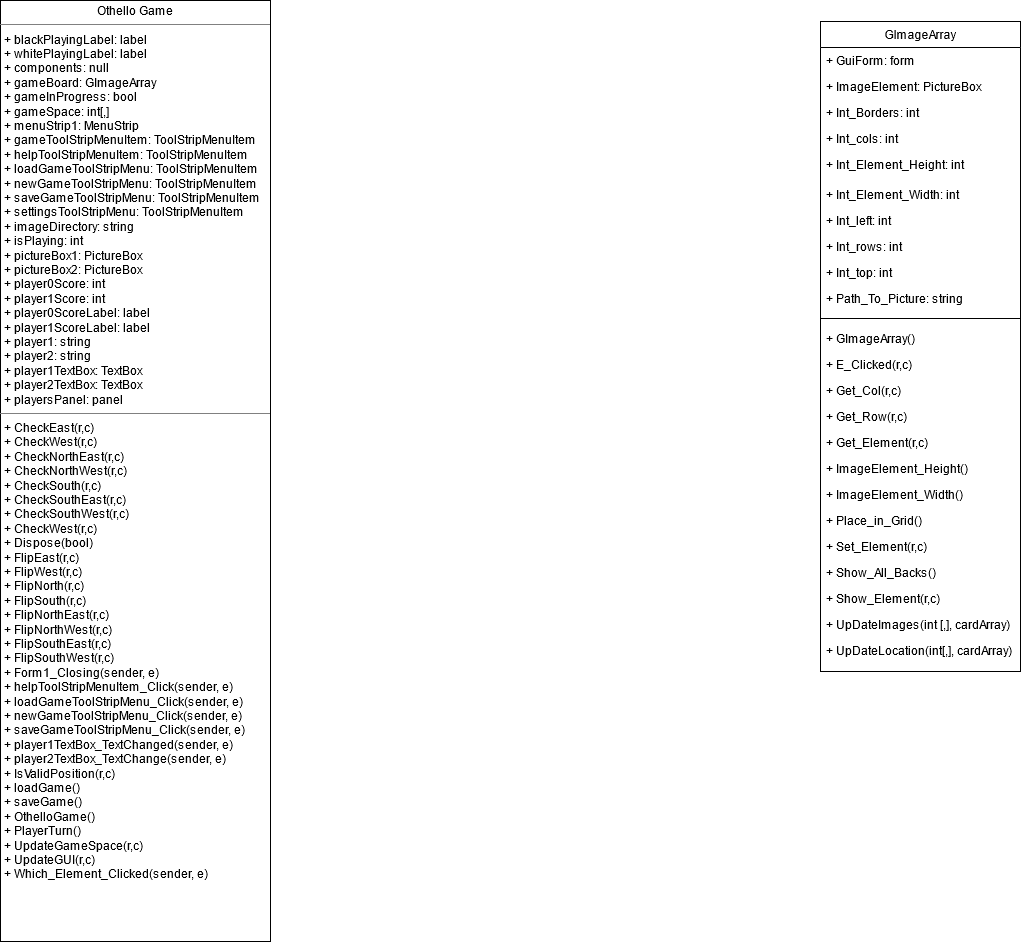

The diagram above was exported from draw.io. Its source (the exported page's mxGraphModel, read from the mxfile embedded in the PNG):
<mxGraphModel dx="1220" dy="1190" grid="1" gridSize="10" guides="1" tooltips="1" connect="1" arrows="1" fold="1" page="1" pageScale="1" pageWidth="1169" pageHeight="827" math="0" shadow="0">
  <root>
    <mxCell id="WIyWlLk6GJQsqaUBKTNV-0" />
    <mxCell id="WIyWlLk6GJQsqaUBKTNV-1" parent="WIyWlLk6GJQsqaUBKTNV-0" />
    <mxCell id="zkfFHV4jXpPFQw0GAbJ--17" value="GImageArray" style="swimlane;fontStyle=0;align=center;verticalAlign=top;childLayout=stackLayout;horizontal=1;startSize=26;horizontalStack=0;resizeParent=1;resizeLast=0;collapsible=1;marginBottom=0;rounded=0;shadow=0;strokeWidth=1;" parent="WIyWlLk6GJQsqaUBKTNV-1" vertex="1">
      <mxGeometry x="930" y="30" width="200" height="650" as="geometry">
        <mxRectangle x="550" y="140" width="160" height="26" as="alternateBounds" />
      </mxGeometry>
    </mxCell>
    <mxCell id="zkfFHV4jXpPFQw0GAbJ--18" value="+ GuiForm: form" style="text;align=left;verticalAlign=top;spacingLeft=4;spacingRight=4;overflow=hidden;rotatable=0;points=[[0,0.5],[1,0.5]];portConstraint=eastwest;" parent="zkfFHV4jXpPFQw0GAbJ--17" vertex="1">
      <mxGeometry y="26" width="200" height="26" as="geometry" />
    </mxCell>
    <mxCell id="zkfFHV4jXpPFQw0GAbJ--19" value="+ ImageElement: PictureBox" style="text;align=left;verticalAlign=top;spacingLeft=4;spacingRight=4;overflow=hidden;rotatable=0;points=[[0,0.5],[1,0.5]];portConstraint=eastwest;rounded=0;shadow=0;html=0;" parent="zkfFHV4jXpPFQw0GAbJ--17" vertex="1">
      <mxGeometry y="52" width="200" height="26" as="geometry" />
    </mxCell>
    <mxCell id="zkfFHV4jXpPFQw0GAbJ--20" value="+ Int_Borders: int" style="text;align=left;verticalAlign=top;spacingLeft=4;spacingRight=4;overflow=hidden;rotatable=0;points=[[0,0.5],[1,0.5]];portConstraint=eastwest;rounded=0;shadow=0;html=0;" parent="zkfFHV4jXpPFQw0GAbJ--17" vertex="1">
      <mxGeometry y="78" width="200" height="26" as="geometry" />
    </mxCell>
    <mxCell id="zkfFHV4jXpPFQw0GAbJ--21" value="+ Int_cols: int" style="text;align=left;verticalAlign=top;spacingLeft=4;spacingRight=4;overflow=hidden;rotatable=0;points=[[0,0.5],[1,0.5]];portConstraint=eastwest;rounded=0;shadow=0;html=0;" parent="zkfFHV4jXpPFQw0GAbJ--17" vertex="1">
      <mxGeometry y="104" width="200" height="26" as="geometry" />
    </mxCell>
    <mxCell id="zkfFHV4jXpPFQw0GAbJ--22" value="+ Int_Element_Height: int" style="text;align=left;verticalAlign=top;spacingLeft=4;spacingRight=4;overflow=hidden;rotatable=0;points=[[0,0.5],[1,0.5]];portConstraint=eastwest;rounded=0;shadow=0;html=0;" parent="zkfFHV4jXpPFQw0GAbJ--17" vertex="1">
      <mxGeometry y="130" width="200" height="30" as="geometry" />
    </mxCell>
    <mxCell id="ltTKdg9FPYrDvOhTLp08-1" value="+ Int_Element_Width: int" style="text;align=left;verticalAlign=top;spacingLeft=4;spacingRight=4;overflow=hidden;rotatable=0;points=[[0,0.5],[1,0.5]];portConstraint=eastwest;rounded=0;shadow=0;html=0;" parent="zkfFHV4jXpPFQw0GAbJ--17" vertex="1">
      <mxGeometry y="160" width="200" height="26" as="geometry" />
    </mxCell>
    <mxCell id="ltTKdg9FPYrDvOhTLp08-2" value="+ Int_left: int" style="text;align=left;verticalAlign=top;spacingLeft=4;spacingRight=4;overflow=hidden;rotatable=0;points=[[0,0.5],[1,0.5]];portConstraint=eastwest;rounded=0;shadow=0;html=0;" parent="zkfFHV4jXpPFQw0GAbJ--17" vertex="1">
      <mxGeometry y="186" width="200" height="26" as="geometry" />
    </mxCell>
    <mxCell id="ltTKdg9FPYrDvOhTLp08-3" value="+ Int_rows: int" style="text;align=left;verticalAlign=top;spacingLeft=4;spacingRight=4;overflow=hidden;rotatable=0;points=[[0,0.5],[1,0.5]];portConstraint=eastwest;rounded=0;shadow=0;html=0;" parent="zkfFHV4jXpPFQw0GAbJ--17" vertex="1">
      <mxGeometry y="212" width="200" height="26" as="geometry" />
    </mxCell>
    <mxCell id="ltTKdg9FPYrDvOhTLp08-4" value="+ Int_top: int" style="text;align=left;verticalAlign=top;spacingLeft=4;spacingRight=4;overflow=hidden;rotatable=0;points=[[0,0.5],[1,0.5]];portConstraint=eastwest;rounded=0;shadow=0;html=0;" parent="zkfFHV4jXpPFQw0GAbJ--17" vertex="1">
      <mxGeometry y="238" width="200" height="26" as="geometry" />
    </mxCell>
    <mxCell id="ltTKdg9FPYrDvOhTLp08-5" value="+ Path_To_Picture: string" style="text;align=left;verticalAlign=top;spacingLeft=4;spacingRight=4;overflow=hidden;rotatable=0;points=[[0,0.5],[1,0.5]];portConstraint=eastwest;rounded=0;shadow=0;html=0;" parent="zkfFHV4jXpPFQw0GAbJ--17" vertex="1">
      <mxGeometry y="264" width="200" height="26" as="geometry" />
    </mxCell>
    <mxCell id="zkfFHV4jXpPFQw0GAbJ--23" value="" style="line;html=1;strokeWidth=1;align=left;verticalAlign=middle;spacingTop=-1;spacingLeft=3;spacingRight=3;rotatable=0;labelPosition=right;points=[];portConstraint=eastwest;" parent="zkfFHV4jXpPFQw0GAbJ--17" vertex="1">
      <mxGeometry y="290" width="200" height="14" as="geometry" />
    </mxCell>
    <mxCell id="zkfFHV4jXpPFQw0GAbJ--24" value="+ GImageArray()" style="text;align=left;verticalAlign=top;spacingLeft=4;spacingRight=4;overflow=hidden;rotatable=0;points=[[0,0.5],[1,0.5]];portConstraint=eastwest;" parent="zkfFHV4jXpPFQw0GAbJ--17" vertex="1">
      <mxGeometry y="304" width="200" height="26" as="geometry" />
    </mxCell>
    <mxCell id="zkfFHV4jXpPFQw0GAbJ--25" value="+ E_Clicked(r,c)" style="text;align=left;verticalAlign=top;spacingLeft=4;spacingRight=4;overflow=hidden;rotatable=0;points=[[0,0.5],[1,0.5]];portConstraint=eastwest;" parent="zkfFHV4jXpPFQw0GAbJ--17" vertex="1">
      <mxGeometry y="330" width="200" height="26" as="geometry" />
    </mxCell>
    <mxCell id="ltTKdg9FPYrDvOhTLp08-6" value="+ Get_Col(r,c)" style="text;align=left;verticalAlign=top;spacingLeft=4;spacingRight=4;overflow=hidden;rotatable=0;points=[[0,0.5],[1,0.5]];portConstraint=eastwest;" parent="zkfFHV4jXpPFQw0GAbJ--17" vertex="1">
      <mxGeometry y="356" width="200" height="26" as="geometry" />
    </mxCell>
    <mxCell id="ltTKdg9FPYrDvOhTLp08-7" value="+ Get_Row(r,c)" style="text;align=left;verticalAlign=top;spacingLeft=4;spacingRight=4;overflow=hidden;rotatable=0;points=[[0,0.5],[1,0.5]];portConstraint=eastwest;" parent="zkfFHV4jXpPFQw0GAbJ--17" vertex="1">
      <mxGeometry y="382" width="200" height="26" as="geometry" />
    </mxCell>
    <mxCell id="ltTKdg9FPYrDvOhTLp08-8" value="+ Get_Element(r,c)" style="text;align=left;verticalAlign=top;spacingLeft=4;spacingRight=4;overflow=hidden;rotatable=0;points=[[0,0.5],[1,0.5]];portConstraint=eastwest;" parent="zkfFHV4jXpPFQw0GAbJ--17" vertex="1">
      <mxGeometry y="408" width="200" height="26" as="geometry" />
    </mxCell>
    <mxCell id="ltTKdg9FPYrDvOhTLp08-9" value="+ ImageElement_Height()" style="text;align=left;verticalAlign=top;spacingLeft=4;spacingRight=4;overflow=hidden;rotatable=0;points=[[0,0.5],[1,0.5]];portConstraint=eastwest;" parent="zkfFHV4jXpPFQw0GAbJ--17" vertex="1">
      <mxGeometry y="434" width="200" height="26" as="geometry" />
    </mxCell>
    <mxCell id="ltTKdg9FPYrDvOhTLp08-10" value="+ ImageElement_Width()" style="text;align=left;verticalAlign=top;spacingLeft=4;spacingRight=4;overflow=hidden;rotatable=0;points=[[0,0.5],[1,0.5]];portConstraint=eastwest;" parent="zkfFHV4jXpPFQw0GAbJ--17" vertex="1">
      <mxGeometry y="460" width="200" height="26" as="geometry" />
    </mxCell>
    <mxCell id="ltTKdg9FPYrDvOhTLp08-11" value="+ Place_in_Grid()" style="text;align=left;verticalAlign=top;spacingLeft=4;spacingRight=4;overflow=hidden;rotatable=0;points=[[0,0.5],[1,0.5]];portConstraint=eastwest;" parent="zkfFHV4jXpPFQw0GAbJ--17" vertex="1">
      <mxGeometry y="486" width="200" height="26" as="geometry" />
    </mxCell>
    <mxCell id="ltTKdg9FPYrDvOhTLp08-12" value="+ Set_Element(r,c)" style="text;align=left;verticalAlign=top;spacingLeft=4;spacingRight=4;overflow=hidden;rotatable=0;points=[[0,0.5],[1,0.5]];portConstraint=eastwest;" parent="zkfFHV4jXpPFQw0GAbJ--17" vertex="1">
      <mxGeometry y="512" width="200" height="26" as="geometry" />
    </mxCell>
    <mxCell id="ltTKdg9FPYrDvOhTLp08-13" value="+ Show_All_Backs()" style="text;align=left;verticalAlign=top;spacingLeft=4;spacingRight=4;overflow=hidden;rotatable=0;points=[[0,0.5],[1,0.5]];portConstraint=eastwest;" parent="zkfFHV4jXpPFQw0GAbJ--17" vertex="1">
      <mxGeometry y="538" width="200" height="26" as="geometry" />
    </mxCell>
    <mxCell id="ltTKdg9FPYrDvOhTLp08-14" value="+ Show_Element(r,c)" style="text;align=left;verticalAlign=top;spacingLeft=4;spacingRight=4;overflow=hidden;rotatable=0;points=[[0,0.5],[1,0.5]];portConstraint=eastwest;" parent="zkfFHV4jXpPFQw0GAbJ--17" vertex="1">
      <mxGeometry y="564" width="200" height="26" as="geometry" />
    </mxCell>
    <mxCell id="ltTKdg9FPYrDvOhTLp08-15" value="+ UpDateImages(int [,], cardArray)" style="text;align=left;verticalAlign=top;spacingLeft=4;spacingRight=4;overflow=hidden;rotatable=0;points=[[0,0.5],[1,0.5]];portConstraint=eastwest;" parent="zkfFHV4jXpPFQw0GAbJ--17" vertex="1">
      <mxGeometry y="590" width="200" height="26" as="geometry" />
    </mxCell>
    <mxCell id="ltTKdg9FPYrDvOhTLp08-16" value="+ UpDateLocation(int[,], cardArray)" style="text;align=left;verticalAlign=top;spacingLeft=4;spacingRight=4;overflow=hidden;rotatable=0;points=[[0,0.5],[1,0.5]];portConstraint=eastwest;" parent="zkfFHV4jXpPFQw0GAbJ--17" vertex="1">
      <mxGeometry y="616" width="200" height="26" as="geometry" />
    </mxCell>
    <mxCell id="ltTKdg9FPYrDvOhTLp08-17" value="&lt;p style=&quot;margin: 0px ; margin-top: 4px ; text-align: center&quot;&gt;Othello Game&lt;br&gt;&lt;/p&gt;&lt;hr size=&quot;1&quot;&gt;&lt;p style=&quot;margin: 0px ; margin-left: 4px&quot;&gt;+ blackPlayingLabel: label&lt;/p&gt;&lt;p style=&quot;margin: 0px ; margin-left: 4px&quot;&gt;+ whitePlayingLabel: label&lt;br&gt;&lt;/p&gt;&lt;p style=&quot;margin: 0px ; margin-left: 4px&quot;&gt;+ components: null&lt;br&gt;&lt;/p&gt;&lt;p style=&quot;margin: 0px ; margin-left: 4px&quot;&gt;+ gameBoard: GImageArray&lt;/p&gt;&lt;p style=&quot;margin: 0px ; margin-left: 4px&quot;&gt;+ gameInProgress: bool&lt;/p&gt;&lt;p style=&quot;margin: 0px ; margin-left: 4px&quot;&gt;+ gameSpace: int[,]&lt;/p&gt;&lt;p style=&quot;margin: 0px ; margin-left: 4px&quot;&gt;+ menuStrip1: MenuStrip&lt;br&gt;&lt;/p&gt;&lt;p style=&quot;margin: 0px ; margin-left: 4px&quot;&gt;+ gameToolStripMenuItem: ToolStripMenuItem&lt;/p&gt;&lt;p style=&quot;margin: 0px ; margin-left: 4px&quot;&gt;+ helpToolStripMenuItem: ToolStripMenuItem&lt;/p&gt;&lt;p style=&quot;margin: 0px ; margin-left: 4px&quot;&gt;+ loadGameToolStripMenu: ToolStripMenuItem&lt;/p&gt;&lt;p style=&quot;margin: 0px ; margin-left: 4px&quot;&gt;+ newGameToolStripMenu: ToolStripMenuItem&lt;/p&gt;&lt;p style=&quot;margin: 0px ; margin-left: 4px&quot;&gt;+ saveGameToolStripMenu: ToolStripMenuItem&lt;/p&gt;&lt;p style=&quot;margin: 0px ; margin-left: 4px&quot;&gt;+ settingsToolStripMenu: ToolStripMenuItem&lt;br&gt;&lt;/p&gt;&lt;p style=&quot;margin: 0px ; margin-left: 4px&quot;&gt;+ imageDirectory: string&lt;/p&gt;&lt;p style=&quot;margin: 0px ; margin-left: 4px&quot;&gt;+ isPlaying: int&lt;/p&gt;&lt;p style=&quot;margin: 0px ; margin-left: 4px&quot;&gt;+ pictureBox1: PictureBox&lt;/p&gt;&lt;p style=&quot;margin: 0px ; margin-left: 4px&quot;&gt;+ pictureBox2: PictureBox&lt;/p&gt;&lt;p style=&quot;margin: 0px ; margin-left: 4px&quot;&gt;+ player0Score: int&lt;/p&gt;&lt;p style=&quot;margin: 0px ; margin-left: 4px&quot;&gt;+ player1Score: int&lt;br&gt;&lt;/p&gt;&lt;p style=&quot;margin: 0px ; margin-left: 4px&quot;&gt;+ player0ScoreLabel: label&lt;/p&gt;&lt;p style=&quot;margin: 0px ; margin-left: 4px&quot;&gt;+ player1ScoreLabel: label&lt;br&gt;&lt;/p&gt;&lt;p style=&quot;margin: 0px ; margin-left: 4px&quot;&gt;+ player1: string&lt;/p&gt;&lt;p style=&quot;margin: 0px ; margin-left: 4px&quot;&gt;+ player2: string&lt;/p&gt;&lt;p style=&quot;margin: 0px ; margin-left: 4px&quot;&gt;+ player1TextBox: TextBox&lt;/p&gt;&lt;p style=&quot;margin: 0px ; margin-left: 4px&quot;&gt;+ player2TextBox: TextBox&lt;/p&gt;&lt;p style=&quot;margin: 0px ; margin-left: 4px&quot;&gt;+ playersPanel: panel&lt;br&gt;&lt;/p&gt;&lt;hr size=&quot;1&quot;&gt;&lt;p style=&quot;margin: 0px ; margin-left: 4px&quot;&gt;+ CheckEast(r,c)&lt;/p&gt;&lt;p style=&quot;margin: 0px ; margin-left: 4px&quot;&gt;+ CheckWest(r,c)&lt;/p&gt;&lt;p style=&quot;margin: 0px ; margin-left: 4px&quot;&gt;+ CheckNorthEast(r,c)&lt;/p&gt;&lt;p style=&quot;margin: 0px ; margin-left: 4px&quot;&gt;+ CheckNorthWest(r,c) &lt;br&gt;&lt;/p&gt;&lt;p style=&quot;margin: 0px ; margin-left: 4px&quot;&gt;+ CheckSouth(r,c) &lt;br&gt;&lt;/p&gt;&lt;p style=&quot;margin: 0px ; margin-left: 4px&quot;&gt;+ CheckSouthEast(r,c) &lt;br&gt;&lt;/p&gt;&lt;p style=&quot;margin: 0px ; margin-left: 4px&quot;&gt;+ CheckSouthWest(r,c) &lt;br&gt;&lt;/p&gt;&lt;p style=&quot;margin: 0px ; margin-left: 4px&quot;&gt;+ CheckWest(r,c) &lt;br&gt;&lt;/p&gt;&lt;p style=&quot;margin: 0px ; margin-left: 4px&quot;&gt;+ Dispose(bool) &lt;br&gt;&lt;/p&gt;&lt;p style=&quot;margin: 0px ; margin-left: 4px&quot;&gt;+ FlipEast(r,c) &lt;br&gt;&lt;/p&gt;&lt;p style=&quot;margin: 0px ; margin-left: 4px&quot;&gt;+ FlipWest(r,c) &lt;br&gt;&lt;/p&gt;&lt;p style=&quot;margin: 0px ; margin-left: 4px&quot;&gt;+ FlipNorth(r,c) &lt;br&gt;&lt;/p&gt;&lt;p style=&quot;margin: 0px ; margin-left: 4px&quot;&gt;+ FlipSouth(r,c) &lt;br&gt;&lt;/p&gt;&lt;p style=&quot;margin: 0px ; margin-left: 4px&quot;&gt;+ FlipNorthEast(r,c) &lt;br&gt;&lt;/p&gt;&lt;p style=&quot;margin: 0px ; margin-left: 4px&quot;&gt;+ FlipNorthWest(r,c) &lt;br&gt;&lt;/p&gt;&lt;p style=&quot;margin: 0px ; margin-left: 4px&quot;&gt;+ FlipSouthEast(r,c) &lt;br&gt;&lt;/p&gt;&lt;p style=&quot;margin: 0px ; margin-left: 4px&quot;&gt;+ FlipSouthWest(r,c) &lt;br&gt;&lt;/p&gt;&lt;p style=&quot;margin: 0px ; margin-left: 4px&quot;&gt;+ Form1_Closing(sender, e) &lt;br&gt;&lt;/p&gt;&lt;p style=&quot;margin: 0px ; margin-left: 4px&quot;&gt;+ helpToolStripMenuItem_Click(sender, e)&lt;/p&gt;&lt;p style=&quot;margin: 0px ; margin-left: 4px&quot;&gt;+ loadGameToolStripMenu_Click(sender, e) &lt;br&gt;&lt;/p&gt;&lt;p style=&quot;margin: 0px ; margin-left: 4px&quot;&gt;+ newGameToolStripMenu_Click(sender, e)&lt;/p&gt;&lt;p style=&quot;margin: 0px ; margin-left: 4px&quot;&gt;+ saveGameToolStripMenu_Click(sender, e) &lt;br&gt;&lt;/p&gt;&lt;p style=&quot;margin: 0px ; margin-left: 4px&quot;&gt;+ player1TextBox_TextChanged(sender, e) &lt;br&gt;&lt;/p&gt;&lt;p style=&quot;margin: 0px ; margin-left: 4px&quot;&gt;+ player2TextBox_TextChange(sender, e) &lt;br&gt;&lt;/p&gt;&lt;p style=&quot;margin: 0px ; margin-left: 4px&quot;&gt;+ IsValidPosition(r,c) &lt;br&gt;&lt;/p&gt;&lt;p style=&quot;margin: 0px ; margin-left: 4px&quot;&gt;+ loadGame()&lt;/p&gt;&lt;p style=&quot;margin: 0px ; margin-left: 4px&quot;&gt;+ saveGame()&lt;br&gt;&lt;/p&gt;&lt;p style=&quot;margin: 0px ; margin-left: 4px&quot;&gt;+ OthelloGame()&lt;/p&gt;&lt;p style=&quot;margin: 0px ; margin-left: 4px&quot;&gt;+ PlayerTurn()&lt;/p&gt;&lt;p style=&quot;margin: 0px ; margin-left: 4px&quot;&gt;+ UpdateGameSpace(r,c) &lt;br&gt;&lt;/p&gt;&lt;p style=&quot;margin: 0px ; margin-left: 4px&quot;&gt;+ UpdateGUI(r,c)&lt;/p&gt;&lt;p style=&quot;margin: 0px ; margin-left: 4px&quot;&gt;+ Which_Element_Clicked(sender, e) &lt;br&gt;&lt;/p&gt;" style="verticalAlign=top;align=left;overflow=fill;fontSize=12;fontFamily=Helvetica;html=1;" parent="WIyWlLk6GJQsqaUBKTNV-1" vertex="1">
      <mxGeometry x="110" y="9" width="270" height="941" as="geometry" />
    </mxCell>
  </root>
</mxGraphModel>